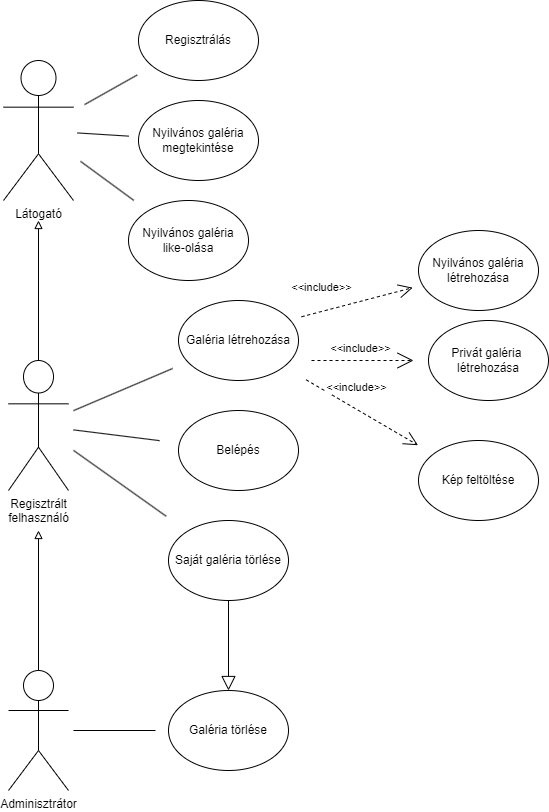

The diagram above was exported from draw.io. Its source (the exported page's mxGraphModel, read from the mxfile embedded in the PNG):
<mxGraphModel dx="1422" dy="754" grid="1" gridSize="10" guides="1" tooltips="1" connect="1" arrows="1" fold="1" page="1" pageScale="1" pageWidth="827" pageHeight="1169" math="0" shadow="0">
  <root>
    <mxCell id="0" />
    <mxCell id="1" parent="0" />
    <mxCell id="Fy3zLsdQOpmu7D7WXwCW-44" style="edgeStyle=none;rounded=0;orthogonalLoop=1;jettySize=auto;html=1;endArrow=none;endFill=0;startSize=9;endSize=12;sourcePerimeterSpacing=11;targetPerimeterSpacing=17;" edge="1" parent="1" source="Fy3zLsdQOpmu7D7WXwCW-1" target="Fy3zLsdQOpmu7D7WXwCW-17">
      <mxGeometry relative="1" as="geometry" />
    </mxCell>
    <mxCell id="Fy3zLsdQOpmu7D7WXwCW-45" style="edgeStyle=none;rounded=0;orthogonalLoop=1;jettySize=auto;html=1;endArrow=none;endFill=0;startSize=9;endSize=9;sourcePerimeterSpacing=4;targetPerimeterSpacing=10;" edge="1" parent="1" source="Fy3zLsdQOpmu7D7WXwCW-1" target="Fy3zLsdQOpmu7D7WXwCW-18">
      <mxGeometry relative="1" as="geometry" />
    </mxCell>
    <mxCell id="Fy3zLsdQOpmu7D7WXwCW-46" style="edgeStyle=none;rounded=0;orthogonalLoop=1;jettySize=auto;html=1;endArrow=none;endFill=0;startSize=9;endSize=12;sourcePerimeterSpacing=7;targetPerimeterSpacing=17;" edge="1" parent="1" source="Fy3zLsdQOpmu7D7WXwCW-1" target="Fy3zLsdQOpmu7D7WXwCW-19">
      <mxGeometry relative="1" as="geometry" />
    </mxCell>
    <mxCell id="Fy3zLsdQOpmu7D7WXwCW-1" value="Látogató" style="shape=umlActor;verticalLabelPosition=bottom;verticalAlign=top;html=1;outlineConnect=0;" vertex="1" parent="1">
      <mxGeometry x="95" y="80" width="70" height="140" as="geometry" />
    </mxCell>
    <mxCell id="Fy3zLsdQOpmu7D7WXwCW-7" style="edgeStyle=orthogonalEdgeStyle;rounded=0;orthogonalLoop=1;jettySize=auto;html=1;exitX=0.5;exitY=0;exitDx=0;exitDy=0;exitPerimeter=0;endArrow=block;endFill=0;targetPerimeterSpacing=20;" edge="1" parent="1" source="Fy3zLsdQOpmu7D7WXwCW-2" target="Fy3zLsdQOpmu7D7WXwCW-1">
      <mxGeometry relative="1" as="geometry" />
    </mxCell>
    <mxCell id="Fy3zLsdQOpmu7D7WXwCW-32" style="edgeStyle=none;rounded=0;orthogonalLoop=1;jettySize=auto;html=1;endArrow=none;endFill=0;startSize=10;endSize=12;sourcePerimeterSpacing=5;targetPerimeterSpacing=25;" edge="1" parent="1" source="Fy3zLsdQOpmu7D7WXwCW-2" target="Fy3zLsdQOpmu7D7WXwCW-25">
      <mxGeometry relative="1" as="geometry" />
    </mxCell>
    <mxCell id="Fy3zLsdQOpmu7D7WXwCW-33" style="edgeStyle=none;rounded=0;orthogonalLoop=1;jettySize=auto;html=1;endArrow=none;endFill=0;startSize=10;endSize=12;sourcePerimeterSpacing=5;targetPerimeterSpacing=20;" edge="1" parent="1" source="Fy3zLsdQOpmu7D7WXwCW-2" target="Fy3zLsdQOpmu7D7WXwCW-24">
      <mxGeometry relative="1" as="geometry" />
    </mxCell>
    <mxCell id="Fy3zLsdQOpmu7D7WXwCW-34" style="edgeStyle=none;rounded=0;orthogonalLoop=1;jettySize=auto;html=1;endArrow=none;endFill=0;startSize=10;endSize=12;sourcePerimeterSpacing=5;targetPerimeterSpacing=16;" edge="1" parent="1" source="Fy3zLsdQOpmu7D7WXwCW-2" target="Fy3zLsdQOpmu7D7WXwCW-22">
      <mxGeometry relative="1" as="geometry" />
    </mxCell>
    <mxCell id="Fy3zLsdQOpmu7D7WXwCW-2" value="Regisztrált &lt;br&gt;felhasználó" style="shape=umlActor;verticalLabelPosition=bottom;verticalAlign=top;html=1;outlineConnect=0;" vertex="1" parent="1">
      <mxGeometry x="100" y="380" width="60" height="130" as="geometry" />
    </mxCell>
    <mxCell id="Fy3zLsdQOpmu7D7WXwCW-6" style="edgeStyle=orthogonalEdgeStyle;rounded=0;orthogonalLoop=1;jettySize=auto;html=1;exitX=0.5;exitY=0;exitDx=0;exitDy=0;exitPerimeter=0;endArrow=block;endFill=0;targetPerimeterSpacing=40;" edge="1" parent="1" source="Fy3zLsdQOpmu7D7WXwCW-3" target="Fy3zLsdQOpmu7D7WXwCW-2">
      <mxGeometry relative="1" as="geometry" />
    </mxCell>
    <mxCell id="Fy3zLsdQOpmu7D7WXwCW-31" style="edgeStyle=none;rounded=0;orthogonalLoop=1;jettySize=auto;html=1;endArrow=none;endFill=0;startSize=10;endSize=12;sourcePerimeterSpacing=5;targetPerimeterSpacing=13;" edge="1" parent="1" source="Fy3zLsdQOpmu7D7WXwCW-3" target="Fy3zLsdQOpmu7D7WXwCW-26">
      <mxGeometry relative="1" as="geometry" />
    </mxCell>
    <mxCell id="Fy3zLsdQOpmu7D7WXwCW-3" value="Adminisztrátor" style="shape=umlActor;verticalLabelPosition=bottom;verticalAlign=top;html=1;outlineConnect=0;" vertex="1" parent="1">
      <mxGeometry x="100" y="690" width="60" height="120" as="geometry" />
    </mxCell>
    <mxCell id="Fy3zLsdQOpmu7D7WXwCW-17" value="Regisztrálás" style="ellipse;whiteSpace=wrap;html=1;" vertex="1" parent="1">
      <mxGeometry x="230" y="20" width="120" height="80" as="geometry" />
    </mxCell>
    <mxCell id="Fy3zLsdQOpmu7D7WXwCW-18" value="Nyilvános galéria megtekintése" style="ellipse;whiteSpace=wrap;html=1;" vertex="1" parent="1">
      <mxGeometry x="230" y="120" width="120" height="80" as="geometry" />
    </mxCell>
    <mxCell id="Fy3zLsdQOpmu7D7WXwCW-19" value="Nyilvános galéria&lt;br&gt;like-olása" style="ellipse;whiteSpace=wrap;html=1;" vertex="1" parent="1">
      <mxGeometry x="220" y="220" width="120" height="80" as="geometry" />
    </mxCell>
    <mxCell id="Fy3zLsdQOpmu7D7WXwCW-20" value="Nyilvános galéria&lt;br&gt;létrehozása" style="ellipse;whiteSpace=wrap;html=1;" vertex="1" parent="1">
      <mxGeometry x="510" y="250" width="120" height="80" as="geometry" />
    </mxCell>
    <mxCell id="Fy3zLsdQOpmu7D7WXwCW-21" value="Privát galéria&amp;nbsp;&lt;br&gt;létrehozása" style="ellipse;whiteSpace=wrap;html=1;" vertex="1" parent="1">
      <mxGeometry x="520" y="340" width="120" height="80" as="geometry" />
    </mxCell>
    <mxCell id="Fy3zLsdQOpmu7D7WXwCW-36" style="edgeStyle=none;rounded=0;orthogonalLoop=1;jettySize=auto;html=1;endArrow=open;endFill=0;startSize=10;endSize=12;sourcePerimeterSpacing=5;targetPerimeterSpacing=10;dashed=1;" edge="1" parent="1" target="Fy3zLsdQOpmu7D7WXwCW-20">
      <mxGeometry relative="1" as="geometry">
        <mxPoint x="393.0006117174606" y="336.2441996541647" as="sourcePoint" />
        <mxPoint x="440" y="310" as="targetPoint" />
      </mxGeometry>
    </mxCell>
    <mxCell id="Fy3zLsdQOpmu7D7WXwCW-37" value="&amp;lt;&amp;lt;include&amp;gt;&amp;gt;" style="edgeLabel;html=1;align=center;verticalAlign=middle;resizable=0;points=[];" vertex="1" connectable="0" parent="Fy3zLsdQOpmu7D7WXwCW-36">
      <mxGeometry x="-0.3776" y="-1" relative="1" as="geometry">
        <mxPoint x="-16" y="-22" as="offset" />
      </mxGeometry>
    </mxCell>
    <mxCell id="Fy3zLsdQOpmu7D7WXwCW-22" value="Galéria létrehozása" style="ellipse;whiteSpace=wrap;html=1;" vertex="1" parent="1">
      <mxGeometry x="270" y="320" width="120" height="80" as="geometry" />
    </mxCell>
    <mxCell id="Fy3zLsdQOpmu7D7WXwCW-23" value="Kép feltöltése" style="ellipse;whiteSpace=wrap;html=1;" vertex="1" parent="1">
      <mxGeometry x="510" y="460" width="120" height="80" as="geometry" />
    </mxCell>
    <mxCell id="Fy3zLsdQOpmu7D7WXwCW-24" value="Belépés" style="ellipse;whiteSpace=wrap;html=1;" vertex="1" parent="1">
      <mxGeometry x="270" y="430" width="120" height="80" as="geometry" />
    </mxCell>
    <mxCell id="Fy3zLsdQOpmu7D7WXwCW-28" style="edgeStyle=none;rounded=0;orthogonalLoop=1;jettySize=auto;html=1;exitX=0.5;exitY=1;exitDx=0;exitDy=0;entryX=0.5;entryY=0;entryDx=0;entryDy=0;endArrow=block;endFill=0;startSize=10;endSize=12;sourcePerimeterSpacing=5;targetPerimeterSpacing=32;" edge="1" parent="1" source="Fy3zLsdQOpmu7D7WXwCW-25" target="Fy3zLsdQOpmu7D7WXwCW-26">
      <mxGeometry relative="1" as="geometry" />
    </mxCell>
    <mxCell id="Fy3zLsdQOpmu7D7WXwCW-25" value="Saját galéria törlése" style="ellipse;whiteSpace=wrap;html=1;" vertex="1" parent="1">
      <mxGeometry x="260" y="540" width="120" height="80" as="geometry" />
    </mxCell>
    <mxCell id="Fy3zLsdQOpmu7D7WXwCW-26" value="Galéria törlése" style="ellipse;whiteSpace=wrap;html=1;" vertex="1" parent="1">
      <mxGeometry x="260" y="710" width="120" height="80" as="geometry" />
    </mxCell>
    <mxCell id="Fy3zLsdQOpmu7D7WXwCW-38" style="edgeStyle=none;rounded=0;orthogonalLoop=1;jettySize=auto;html=1;endArrow=open;endFill=0;startSize=9;endSize=14;sourcePerimeterSpacing=8;targetPerimeterSpacing=15;dashed=1;" edge="1" parent="1" target="Fy3zLsdQOpmu7D7WXwCW-21">
      <mxGeometry relative="1" as="geometry">
        <mxPoint x="403" y="380" as="sourcePoint" />
        <mxPoint x="530" y="380" as="targetPoint" />
      </mxGeometry>
    </mxCell>
    <mxCell id="Fy3zLsdQOpmu7D7WXwCW-39" value="&amp;lt;&amp;lt;include&amp;gt;&amp;gt;" style="edgeLabel;html=1;align=center;verticalAlign=middle;resizable=0;points=[];" vertex="1" connectable="0" parent="Fy3zLsdQOpmu7D7WXwCW-38">
      <mxGeometry x="-0.3776" y="-1" relative="1" as="geometry">
        <mxPoint x="16" y="-14" as="offset" />
      </mxGeometry>
    </mxCell>
    <mxCell id="Fy3zLsdQOpmu7D7WXwCW-40" style="edgeStyle=none;rounded=0;orthogonalLoop=1;jettySize=auto;html=1;endArrow=open;endFill=0;startSize=10;endSize=12;sourcePerimeterSpacing=25;targetPerimeterSpacing=17;dashed=1;" edge="1" parent="1" source="Fy3zLsdQOpmu7D7WXwCW-22" target="Fy3zLsdQOpmu7D7WXwCW-23">
      <mxGeometry relative="1" as="geometry">
        <mxPoint x="400" y="400" as="sourcePoint" />
        <mxPoint x="470" y="430.24" as="targetPoint" />
      </mxGeometry>
    </mxCell>
    <mxCell id="Fy3zLsdQOpmu7D7WXwCW-41" value="&amp;lt;&amp;lt;include&amp;gt;&amp;gt;" style="edgeLabel;html=1;align=center;verticalAlign=middle;resizable=0;points=[];" vertex="1" connectable="0" parent="Fy3zLsdQOpmu7D7WXwCW-40">
      <mxGeometry x="-0.3776" y="-1" relative="1" as="geometry">
        <mxPoint x="16" y="-14" as="offset" />
      </mxGeometry>
    </mxCell>
  </root>
</mxGraphModel>